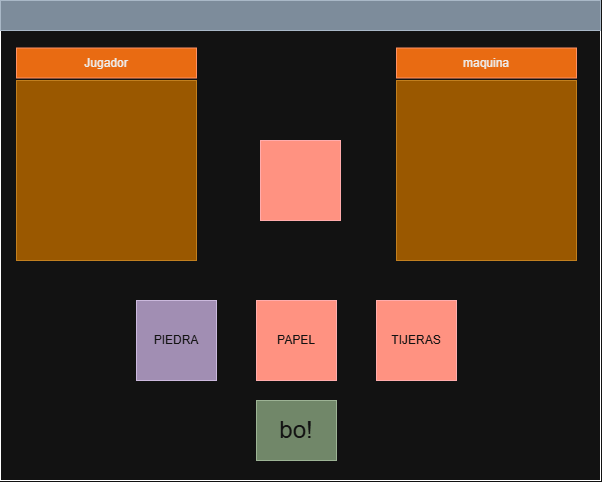

The diagram above was exported from draw.io. Its source (the exported page's mxGraphModel, read from the mxfile embedded in the PNG):
<mxGraphModel dx="1516" dy="777" grid="1" gridSize="10" guides="1" tooltips="1" connect="1" arrows="1" fold="1" page="1" pageScale="1" pageWidth="827" pageHeight="1169" math="0" shadow="0">
  <root>
    <mxCell id="0" />
    <mxCell id="1" parent="0" />
    <mxCell id="gfAK37X3GXVND2Zywmvf-1" parent="1" style="rounded=0;whiteSpace=wrap;html=1;" value="" vertex="1">
      <mxGeometry height="480" width="600" x="114" y="120" as="geometry" />
    </mxCell>
    <mxCell id="gfAK37X3GXVND2Zywmvf-3" parent="1" style="whiteSpace=wrap;html=1;aspect=fixed;fillColor=#f0a30a;fontColor=#000000;strokeColor=#BD7000;" value="" vertex="1">
      <mxGeometry height="180" width="180" x="510" y="200" as="geometry" />
    </mxCell>
    <mxCell id="gfAK37X3GXVND2Zywmvf-4" parent="1" style="whiteSpace=wrap;html=1;aspect=fixed;fillColor=#f0a30a;fontColor=#000000;strokeColor=#BD7000;" value="" vertex="1">
      <mxGeometry height="180" width="180" x="130" y="200" as="geometry" />
    </mxCell>
    <mxCell id="gfAK37X3GXVND2Zywmvf-5" parent="1" style="rounded=0;whiteSpace=wrap;html=1;fillColor=#647687;fontColor=#ffffff;strokeColor=#314354;" value="" vertex="1">
      <mxGeometry height="30" width="600" x="114" y="120" as="geometry" />
    </mxCell>
    <mxCell id="gfAK37X3GXVND2Zywmvf-6" parent="1" style="rounded=0;whiteSpace=wrap;html=1;fillColor=#e51400;fontColor=#ffffff;strokeColor=#B20000;" value="" vertex="1">
      <mxGeometry height="80" width="80" x="374" y="260" as="geometry" />
    </mxCell>
    <mxCell id="gfAK37X3GXVND2Zywmvf-10" parent="1" style="text;html=1;whiteSpace=wrap;strokeColor=#432D57;fillColor=#76608a;align=center;verticalAlign=middle;rounded=0;fontColor=#ffffff;" value="PIEDRA" vertex="1">
      <mxGeometry height="80" width="80" x="250" y="420" as="geometry" />
    </mxCell>
    <mxCell id="gfAK37X3GXVND2Zywmvf-11" parent="1" style="rounded=0;whiteSpace=wrap;html=1;fillColor=#6d8764;fontColor=#ffffff;strokeColor=#3A5431;" value="&lt;font style=&quot;font-size: 24px;&quot;&gt;bo!&lt;/font&gt;" vertex="1">
      <mxGeometry height="60" width="80" x="370" y="520" as="geometry" />
    </mxCell>
    <mxCell id="gfAK37X3GXVND2Zywmvf-8" parent="1" style="text;html=1;whiteSpace=wrap;strokeColor=#C73500;fillColor=#fa6800;align=center;verticalAlign=middle;rounded=0;fontColor=#000000;" value="Jugador" vertex="1">
      <mxGeometry height="30" width="180" x="130" y="167.5" as="geometry" />
    </mxCell>
    <mxCell id="gfAK37X3GXVND2Zywmvf-15" parent="1" style="text;html=1;whiteSpace=wrap;strokeColor=#C73500;fillColor=#fa6800;align=center;verticalAlign=middle;rounded=0;fontColor=#000000;" value="maquina" vertex="1">
      <mxGeometry height="30" width="180" x="510" y="167.5" as="geometry" />
    </mxCell>
    <mxCell id="gfAK37X3GXVND2Zywmvf-18" parent="1" style="text;html=1;whiteSpace=wrap;strokeColor=#B20000;fillColor=#e51400;align=center;verticalAlign=middle;rounded=0;fontColor=#ffffff;" value="PAPEL" vertex="1">
      <mxGeometry height="80" width="80" x="370" y="420" as="geometry" />
    </mxCell>
    <mxCell id="gfAK37X3GXVND2Zywmvf-19" parent="1" style="text;html=1;whiteSpace=wrap;strokeColor=#B20000;fillColor=#e51400;align=center;verticalAlign=middle;rounded=0;fontColor=#ffffff;" value="TIJERAS" vertex="1">
      <mxGeometry height="80" width="80" x="490" y="420" as="geometry" />
    </mxCell>
  </root>
</mxGraphModel>